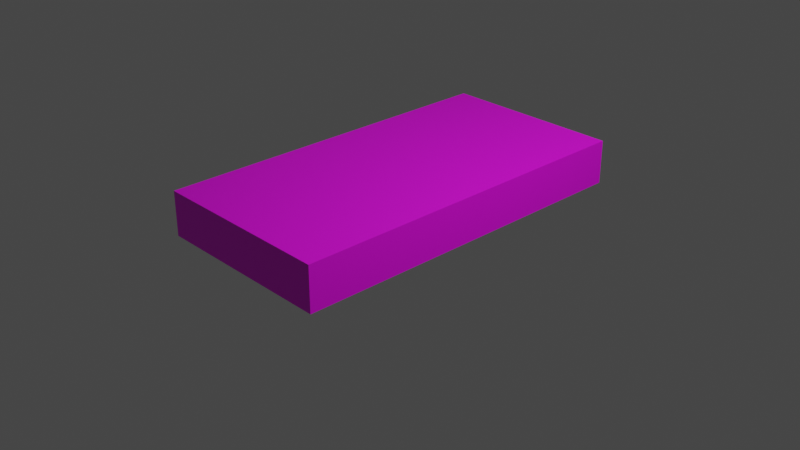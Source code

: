 # Source: wood.blend  (saved by Blender 2.82.7; exported with 4.5.12 LTS)
import bpy
from mathutils import Matrix  # noqa: F401  (used for matrix-valued properties, if any)

bpy.ops.wm.read_factory_settings(use_empty=True)
scene = bpy.context.scene
scene.name = 'Scene'

# ---- collections
col_collection = bpy.data.collections.new('Collection'); scene.collection.children.link(col_collection)

# ---- images (referenced by path relative to the original .blend; pixels are not part of the script)
import os
ASSET_DIR = os.environ.get("B2B_ASSET_DIR", "")  # directory of the original .blend (textures are referenced by path, not embedded)
HERE = os.path.dirname(os.path.abspath(__file__))  # packed textures are extracted next to this script under _unpacked/

def load_image(name, relpath, width, height, colorspace="sRGB"):
    """Load a texture the original file referenced (path relative to the .blend, or extracted next to this script)."""
    p = next((c for c in (os.path.join(HERE, relpath), os.path.join(ASSET_DIR, relpath)) if relpath and os.path.exists(c)), "")
    if p:
        img = bpy.data.images.load(p, check_existing=True)
        img.name = name
    else:  # same state as the original file: an image datablock whose file is absent (Cycles renders it pink)
        img = bpy.data.images.new(name, width, height)
        img.source = "FILE"
        img.filepath = "//" + (relpath or name)
    img.colorspace_settings.name = colorspace
    return img
img_wood_jpeg = load_image('wood.jpeg', 'wood.jpeg', 1024, 1024, 'sRGB')

# ---- materials (node trees are filled in below, after node groups)
mat_material_001 = bpy.data.materials.new('Material.001')
mat_material_001.use_transparent_shadow = False

# ---- material node trees
mat_material_001.use_nodes = True; mat_material_001.node_tree.nodes.clear()
_N = mat_material_001.node_tree.nodes; _L = mat_material_001.node_tree.links
n0 = _N.new('ShaderNodeOutputMaterial'); n0.name = 'Material Output'; n0.location = (300, 300)
n1 = _N.new('ShaderNodeBsdfPrincipled'); n1.name = 'Principled BSDF'; n1.location = (10, 300)
n1.distribution = 'GGX'
n1.subsurface_method = 'BURLEY'
n1.inputs[3].default_value = 1.45
n1.inputs[27].default_value = (0.0, 0.0, 0.0, 1.0)
n1.inputs[28].default_value = 1.0
n2 = _N.new('ShaderNodeTexImage'); n2.name = 'Image Texture'; n2.location = (-345, 212)
n2.image = img_wood_jpeg
_L.new(n1.outputs[0], n0.inputs[0])
_L.new(n2.outputs[0], n1.inputs[0])
n0.is_active_output = True

# ---- world
world_world = bpy.data.worlds.new('World'); scene.world = world_world
world_world.use_nodes = True; world_world.node_tree.nodes.clear()
_N = world_world.node_tree.nodes; _L = world_world.node_tree.links
n0 = _N.new('ShaderNodeOutputWorld'); n0.name = 'World Output'; n0.location = (300, 300)
n1 = _N.new('ShaderNodeBackground'); n1.name = 'Background'; n1.location = (10, 300)
n1.inputs[0].default_value = (0.05088, 0.05088, 0.05088, 1.0)
_L.new(n1.outputs[0], n0.inputs[0])
n0.is_active_output = True
world_world.color = (0.05088, 0.05088, 0.05088)
world_world.use_sun_shadow = False
world_world.sun_shadow_jitter_overblur = 0.0

# ---- cameras
cam_camera = bpy.data.cameras.new('Camera')
cam_camera.clip_end = 100.0
cam_camera.ortho_scale = 7.314

# ---- lights
light_light = bpy.data.lights.new('Light', 'POINT')
light_light.transmission_factor = 0.0
light_light.energy = 1000.0
light_light.shadow_soft_size = 0.1
light_light.shadow_maximum_resolution = 0.006
light_light.use_absolute_resolution = True

# ---- meshes
me_plane_004 = bpy.data.meshes.new('Plane.004')
me_plane_004.from_pydata([(-1.0, -1.0, 0.0), (1.0, -1.0, 0.0), (-1.0, 1.0, 0.0), (1.0, 1.0, 0.0), (1.0, 1.0, 5.96e-08), (1.0, 1.0, 2.0), (-1.0, 1.0, 0.0), (-1.0, 1.0, 2.0), (1.0, -1.0, 0.0), (1.0, -1.0, 2.0), (-1.0, -1.0, -5.96e-08), (-1.0, -1.0, 2.0), (1.0, -1.0, 0.0), (1.0, -1.0, 2.0), (1.0, 1.0, 5.96e-08), (1.0, 1.0, 2.0), (-1.0, -1.0, -1.192e-07), (-1.0, -1.0, 2.0), (-1.0, 1.0, -5.96e-08), (-1.0, 1.0, 2.0), (-1.0, -1.0, 2.0), (1.0, -1.0, 2.0), (-1.0, 1.0, 2.0), (1.0, 1.0, 2.0)], [], [(0, 1, 3, 2), (4, 5, 7, 6), (8, 9, 11, 10), (12, 13, 15, 14), (16, 17, 19, 18), (20, 21, 23, 22)])
_uv = me_plane_004.uv_layers.new(name='UVMap')
_uv.uv.foreach_set('vector', [0.0, 0.0, 1.0, 0.0, 1.0, 1.0, 0.0, 1.0, 0.0, 0.0, 1.0, 0.0, 1.0, 1.0, 0.0, 1.0, 0.0, 0.0, 1.0, 0.0, 1.0, 1.0, 0.0, 1.0, 0.0, 0.0, 1.0, 0.0, 1.0, 1.0, 0.0, 1.0, 0.0, 0.0, 1.0, 0.0, 1.0, 1.0, 0.0, 1.0, 0.0, 0.0, 1.0, 0.0, 1.0, 1.0, 0.0, 1.0])
me_plane_004.materials.append(mat_material_001)
me_plane_004.use_remesh_fix_poles = True
me_plane_004.use_remesh_preserve_attributes = False
me_plane_004.use_mirror_vertex_groups = False
me_plane_004.update()

# ---- objects
ob_light = bpy.data.objects.new('Light', light_light)
ob_camera = bpy.data.objects.new('Camera', cam_camera)
ob_plane_004 = bpy.data.objects.new('Plane.004', me_plane_004)

# ---- transforms, parenting, visibility, modifiers, constraints
ob_light.location = (4.076, 1.005, 5.904)
ob_light.rotation_euler = (0.6503, 0.05522, 1.866)
ob_light.lock_rotations_4d = False
ob_light.empty_display_type = 'ARROWS'
ob_light.color = (0.0, 0.0, 0.0, 0.0)
ob_light.lineart.crease_threshold = 0.0
ob_camera.location = (7.359, -6.926, 4.958)
ob_camera.rotation_euler = (1.109, 0.0, 0.8149)
ob_camera.lock_rotations_4d = False
ob_camera.empty_display_type = 'ARROWS'
ob_camera.color = (0.0, 0.0, 0.0, 0.0)
ob_camera.display_type = 'WIRE'
ob_camera.lineart.crease_threshold = 0.0
ob_plane_004.location = (-1.0, 0.0, 0.3589)
ob_plane_004.rotation_euler = (-1.571, -2.22e-16, -1.571)
ob_plane_004.scale = (1.965, 0.2375, 1.0)
ob_plane_004.lineart.crease_threshold = 0.0

# ---- collection membership
col_collection.objects.link(ob_light)
col_collection.objects.link(ob_camera)
col_collection.objects.link(ob_plane_004)

# ---- scene / render settings (as saved in the file)
scene.camera = ob_camera
scene.frame_start = 1; scene.frame_end = 250; scene.frame_set(1)
scene.render.engine = 'BLENDER_EEVEE_NEXT'
scene.cycles.use_denoising = False
scene.cycles.samples = 128
scene.cycles.sampling_pattern = 'TABULATED_SOBOL'
scene.cycles.use_adaptive_sampling = False
scene.cycles.use_light_tree = False
scene.view_settings.view_transform = 'Filmic'
bpy.context.view_layer.update()
